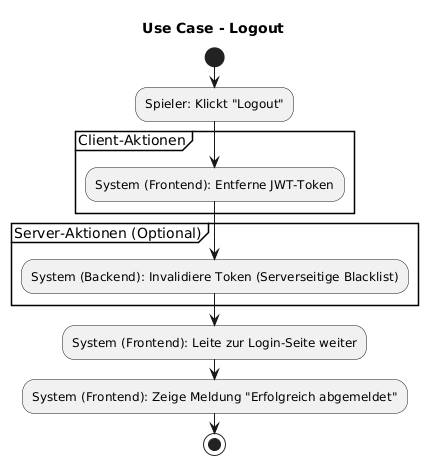

The diagram above was rendered by PlantUML. Its source (embedded in the PNG):
@startuml
' Titel: Aktivitätsdiagramm für Use Case - Logout
title Use Case - Logout

start

:Spieler: Klickt "Logout";

partition "Client-Aktionen" {
:System (Frontend): Entferne JWT-Token;
}

partition "Server-Aktionen (Optional)" {
:System (Backend): Invalidiere Token (Serverseitige Blacklist);
}

:System (Frontend): Leite zur Login-Seite weiter;
:System (Frontend): Zeige Meldung "Erfolgreich abgemeldet";

stop
@enduml